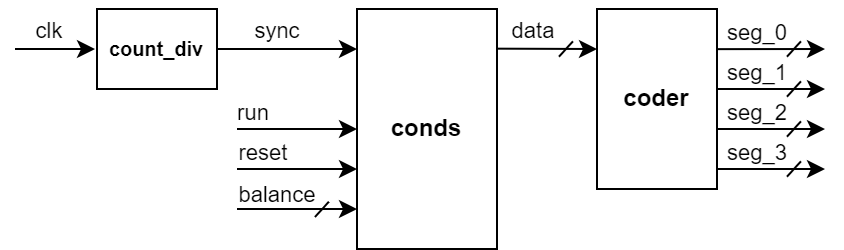

The diagram above was exported from draw.io. Its source (the exported page's mxGraphModel, read from the mxfile embedded in the PNG):
<mxGraphModel dx="621" dy="410" grid="1" gridSize="10" guides="1" tooltips="1" connect="1" arrows="1" fold="1" page="1" pageScale="1" pageWidth="850" pageHeight="1100" math="0" shadow="0">
  <root>
    <mxCell id="0" />
    <mxCell id="1" parent="0" />
    <mxCell id="YFke80hslJqV3rDTLcd0-1" value="&lt;h5&gt;count_div&lt;/h5&gt;" style="rounded=0;whiteSpace=wrap;html=1;fontSize=12;fontStyle=0" vertex="1" parent="1">
      <mxGeometry x="240" y="180" width="60" height="40" as="geometry" />
    </mxCell>
    <mxCell id="YFke80hslJqV3rDTLcd0-2" value="" style="endArrow=classic;html=1;rounded=0;entryX=0;entryY=0.5;entryDx=0;entryDy=0;" edge="1" parent="1">
      <mxGeometry width="50" height="50" relative="1" as="geometry">
        <mxPoint x="199" y="200" as="sourcePoint" />
        <mxPoint x="239" y="200" as="targetPoint" />
      </mxGeometry>
    </mxCell>
    <mxCell id="YFke80hslJqV3rDTLcd0-3" value="clk" style="text;html=1;align=center;verticalAlign=middle;resizable=0;points=[];autosize=1;strokeColor=none;fillColor=none;fontSize=11;" vertex="1" parent="1">
      <mxGeometry x="196" y="176" width="40" height="30" as="geometry" />
    </mxCell>
    <mxCell id="YFke80hslJqV3rDTLcd0-5" value="" style="endArrow=classic;html=1;rounded=0;exitX=1;exitY=0.5;exitDx=0;exitDy=0;" edge="1" parent="1" source="YFke80hslJqV3rDTLcd0-1">
      <mxGeometry width="50" height="50" relative="1" as="geometry">
        <mxPoint x="299" y="199.5" as="sourcePoint" />
        <mxPoint x="370" y="200" as="targetPoint" />
      </mxGeometry>
    </mxCell>
    <mxCell id="YFke80hslJqV3rDTLcd0-6" value="sync" style="text;html=1;align=center;verticalAlign=middle;resizable=0;points=[];autosize=1;strokeColor=none;fillColor=none;fontSize=11;" vertex="1" parent="1">
      <mxGeometry x="305" y="176" width="50" height="30" as="geometry" />
    </mxCell>
    <mxCell id="YFke80hslJqV3rDTLcd0-9" value="&lt;h5 style=&quot;font-size: 12px;&quot;&gt;conds&lt;/h5&gt;" style="rounded=0;whiteSpace=wrap;html=1;fontSize=12;" vertex="1" parent="1">
      <mxGeometry x="370" y="180" width="70" height="120" as="geometry" />
    </mxCell>
    <mxCell id="YFke80hslJqV3rDTLcd0-10" value="" style="endArrow=classic;html=1;rounded=0;movable=0;resizable=0;rotatable=0;deletable=0;editable=0;locked=1;connectable=0;" edge="1" parent="1">
      <mxGeometry width="50" height="50" relative="1" as="geometry">
        <mxPoint x="310" y="240" as="sourcePoint" />
        <mxPoint x="370" y="240" as="targetPoint" />
      </mxGeometry>
    </mxCell>
    <mxCell id="YFke80hslJqV3rDTLcd0-12" value="run" style="text;html=1;align=center;verticalAlign=middle;resizable=0;points=[];autosize=1;strokeColor=none;fillColor=none;fontSize=11;" vertex="1" parent="1">
      <mxGeometry x="298" y="217" width="40" height="30" as="geometry" />
    </mxCell>
    <mxCell id="YFke80hslJqV3rDTLcd0-13" value="" style="endArrow=classic;html=1;rounded=0;movable=0;resizable=0;rotatable=0;deletable=0;editable=0;locked=1;connectable=0;" edge="1" parent="1">
      <mxGeometry width="50" height="50" relative="1" as="geometry">
        <mxPoint x="310" y="260" as="sourcePoint" />
        <mxPoint x="370" y="260" as="targetPoint" />
      </mxGeometry>
    </mxCell>
    <mxCell id="YFke80hslJqV3rDTLcd0-14" value="reset" style="text;html=1;align=center;verticalAlign=middle;resizable=0;points=[];autosize=1;strokeColor=none;fillColor=none;fontSize=11;" vertex="1" parent="1">
      <mxGeometry x="298" y="237" width="50" height="30" as="geometry" />
    </mxCell>
    <mxCell id="YFke80hslJqV3rDTLcd0-15" value="" style="endArrow=classic;html=1;rounded=0;movable=0;resizable=0;rotatable=0;deletable=0;editable=0;locked=1;connectable=0;" edge="1" parent="1">
      <mxGeometry width="50" height="50" relative="1" as="geometry">
        <mxPoint x="310" y="280" as="sourcePoint" />
        <mxPoint x="370" y="280" as="targetPoint" />
      </mxGeometry>
    </mxCell>
    <mxCell id="YFke80hslJqV3rDTLcd0-16" value="balance" style="text;html=1;align=center;verticalAlign=middle;resizable=0;points=[];autosize=1;strokeColor=none;fillColor=none;fontSize=11;" vertex="1" parent="1">
      <mxGeometry x="300" y="258" width="60" height="30" as="geometry" />
    </mxCell>
    <mxCell id="YFke80hslJqV3rDTLcd0-20" value="" style="endArrow=none;html=1;rounded=0;entryX=1.028;entryY=0.478;entryDx=0;entryDy=0;entryPerimeter=0;" edge="1" parent="1">
      <mxGeometry width="50" height="50" relative="1" as="geometry">
        <mxPoint x="349" y="284" as="sourcePoint" />
        <mxPoint x="355.9599999999999" y="276.34000000000003" as="targetPoint" />
      </mxGeometry>
    </mxCell>
    <mxCell id="YFke80hslJqV3rDTLcd0-24" value="data" style="text;html=1;align=center;verticalAlign=middle;resizable=0;points=[];autosize=1;strokeColor=none;fillColor=none;fontSize=11;" vertex="1" parent="1">
      <mxGeometry x="438" y="176" width="40" height="30" as="geometry" />
    </mxCell>
    <mxCell id="YFke80hslJqV3rDTLcd0-25" value="&lt;h5 style=&quot;font-size: 12px;&quot;&gt;coder&lt;/h5&gt;" style="rounded=0;whiteSpace=wrap;html=1;fontSize=12;" vertex="1" parent="1">
      <mxGeometry x="490" y="180" width="60" height="90" as="geometry" />
    </mxCell>
    <mxCell id="YFke80hslJqV3rDTLcd0-31" value="" style="endArrow=classic;html=1;rounded=0;exitX=0.114;exitY=0.733;exitDx=0;exitDy=0;exitPerimeter=0;" edge="1" parent="1">
      <mxGeometry width="50" height="50" relative="1" as="geometry">
        <mxPoint x="440" y="199.82999999999998" as="sourcePoint" />
        <mxPoint x="490" y="200" as="targetPoint" />
      </mxGeometry>
    </mxCell>
    <mxCell id="YFke80hslJqV3rDTLcd0-32" value="" style="endArrow=none;html=1;rounded=0;entryX=1.028;entryY=0.478;entryDx=0;entryDy=0;entryPerimeter=0;" edge="1" parent="1">
      <mxGeometry width="50" height="50" relative="1" as="geometry">
        <mxPoint x="471" y="203.82999999999998" as="sourcePoint" />
        <mxPoint x="477.9599999999999" y="196.17000000000002" as="targetPoint" />
      </mxGeometry>
    </mxCell>
    <mxCell id="YFke80hslJqV3rDTLcd0-33" value="seg_0" style="text;html=1;align=center;verticalAlign=middle;resizable=0;points=[];autosize=1;strokeColor=none;fillColor=none;fontSize=11;" vertex="1" parent="1">
      <mxGeometry x="545" y="177" width="50" height="30" as="geometry" />
    </mxCell>
    <mxCell id="YFke80hslJqV3rDTLcd0-34" value="" style="endArrow=classic;html=1;rounded=0;exitX=1.007;exitY=0.223;exitDx=0;exitDy=0;exitPerimeter=0;" edge="1" parent="1">
      <mxGeometry width="50" height="50" relative="1" as="geometry">
        <mxPoint x="550.4200000000001" y="200.06999999999994" as="sourcePoint" />
        <mxPoint x="604" y="200" as="targetPoint" />
      </mxGeometry>
    </mxCell>
    <mxCell id="YFke80hslJqV3rDTLcd0-35" value="" style="endArrow=none;html=1;rounded=0;entryX=1.028;entryY=0.478;entryDx=0;entryDy=0;entryPerimeter=0;" edge="1" parent="1">
      <mxGeometry width="50" height="50" relative="1" as="geometry">
        <mxPoint x="585" y="203.82999999999998" as="sourcePoint" />
        <mxPoint x="591.9599999999999" y="196.17000000000002" as="targetPoint" />
      </mxGeometry>
    </mxCell>
    <mxCell id="YFke80hslJqV3rDTLcd0-38" value="seg_1" style="text;html=1;align=center;verticalAlign=middle;resizable=0;points=[];autosize=1;strokeColor=none;fillColor=none;fontSize=11;" vertex="1" parent="1">
      <mxGeometry x="545" y="197" width="50" height="30" as="geometry" />
    </mxCell>
    <mxCell id="YFke80hslJqV3rDTLcd0-39" value="" style="endArrow=classic;html=1;rounded=0;exitX=1.007;exitY=0.223;exitDx=0;exitDy=0;exitPerimeter=0;" edge="1" parent="1">
      <mxGeometry width="50" height="50" relative="1" as="geometry">
        <mxPoint x="550" y="220" as="sourcePoint" />
        <mxPoint x="604" y="220" as="targetPoint" />
      </mxGeometry>
    </mxCell>
    <mxCell id="YFke80hslJqV3rDTLcd0-40" value="" style="endArrow=none;html=1;rounded=0;entryX=1.028;entryY=0.478;entryDx=0;entryDy=0;entryPerimeter=0;" edge="1" parent="1">
      <mxGeometry width="50" height="50" relative="1" as="geometry">
        <mxPoint x="585" y="223.82999999999998" as="sourcePoint" />
        <mxPoint x="591.9599999999999" y="216.17000000000002" as="targetPoint" />
      </mxGeometry>
    </mxCell>
    <mxCell id="YFke80hslJqV3rDTLcd0-41" value="seg_2" style="text;html=1;align=center;verticalAlign=middle;resizable=0;points=[];autosize=1;strokeColor=none;fillColor=none;fontSize=11;" vertex="1" parent="1">
      <mxGeometry x="545" y="217" width="50" height="30" as="geometry" />
    </mxCell>
    <mxCell id="YFke80hslJqV3rDTLcd0-42" value="" style="endArrow=classic;html=1;rounded=0;exitX=1.007;exitY=0.223;exitDx=0;exitDy=0;exitPerimeter=0;" edge="1" parent="1">
      <mxGeometry width="50" height="50" relative="1" as="geometry">
        <mxPoint x="550" y="240" as="sourcePoint" />
        <mxPoint x="604" y="240" as="targetPoint" />
      </mxGeometry>
    </mxCell>
    <mxCell id="YFke80hslJqV3rDTLcd0-43" value="" style="endArrow=none;html=1;rounded=0;entryX=1.028;entryY=0.478;entryDx=0;entryDy=0;entryPerimeter=0;" edge="1" parent="1">
      <mxGeometry width="50" height="50" relative="1" as="geometry">
        <mxPoint x="585" y="243.82999999999998" as="sourcePoint" />
        <mxPoint x="591.9599999999999" y="236.17000000000002" as="targetPoint" />
      </mxGeometry>
    </mxCell>
    <mxCell id="YFke80hslJqV3rDTLcd0-44" value="seg_3" style="text;html=1;align=center;verticalAlign=middle;resizable=0;points=[];autosize=1;strokeColor=none;fillColor=none;fontSize=11;" vertex="1" parent="1">
      <mxGeometry x="545" y="237" width="50" height="30" as="geometry" />
    </mxCell>
    <mxCell id="YFke80hslJqV3rDTLcd0-45" value="" style="endArrow=classic;html=1;rounded=0;exitX=1.007;exitY=0.223;exitDx=0;exitDy=0;exitPerimeter=0;" edge="1" parent="1">
      <mxGeometry width="50" height="50" relative="1" as="geometry">
        <mxPoint x="550" y="260" as="sourcePoint" />
        <mxPoint x="604" y="260" as="targetPoint" />
      </mxGeometry>
    </mxCell>
    <mxCell id="YFke80hslJqV3rDTLcd0-46" value="" style="endArrow=none;html=1;rounded=0;entryX=1.028;entryY=0.478;entryDx=0;entryDy=0;entryPerimeter=0;" edge="1" parent="1">
      <mxGeometry width="50" height="50" relative="1" as="geometry">
        <mxPoint x="585" y="263.83" as="sourcePoint" />
        <mxPoint x="591.9599999999999" y="256.17" as="targetPoint" />
      </mxGeometry>
    </mxCell>
  </root>
</mxGraphModel>